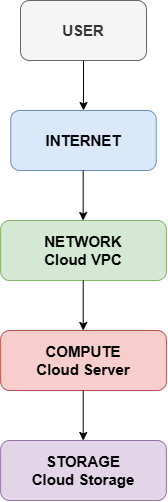

The diagram above was exported from draw.io. Its source (the exported page's mxGraphModel, read from the mxfile embedded in the PNG):
<mxGraphModel dx="1212" dy="715" grid="1" gridSize="10" guides="1" tooltips="1" connect="1" arrows="1" fold="1" page="1" pageScale="1" pageWidth="827" pageHeight="1169" math="0" shadow="0">
  <root>
    <mxCell id="0" />
    <mxCell id="1" parent="0" />
    <mxCell id="T_LJbpFkRN707Wn_VsEu-2" parent="1" style="rounded=1;whiteSpace=wrap;html=1;fillColor=#f5f5f5;fontColor=#333333;strokeColor=#666666;" value="&lt;span style=&quot;font-size: 15px;&quot;&gt;&lt;b&gt;USER&lt;/b&gt;&lt;/span&gt;" vertex="1">
      <mxGeometry height="60" width="126" x="354" y="320" as="geometry" />
    </mxCell>
    <mxCell id="T_LJbpFkRN707Wn_VsEu-3" edge="1" parent="1" source="T_LJbpFkRN707Wn_VsEu-2" style="endArrow=classic;html=1;rounded=0;exitX=0.5;exitY=1;exitDx=0;exitDy=0;" value="">
      <mxGeometry height="50" relative="1" width="50" as="geometry">
        <mxPoint x="390" y="540" as="sourcePoint" />
        <mxPoint x="417" y="430" as="targetPoint" />
      </mxGeometry>
    </mxCell>
    <mxCell id="T_LJbpFkRN707Wn_VsEu-4" parent="1" style="rounded=1;whiteSpace=wrap;html=1;fillColor=#dae8fc;strokeColor=#6c8ebf;" value="&lt;b&gt;&lt;font style=&quot;font-size: 15px;&quot;&gt;INTERNET&lt;/font&gt;&lt;/b&gt;" vertex="1">
      <mxGeometry height="60" width="145.5" x="344.25" y="430" as="geometry" />
    </mxCell>
    <mxCell id="T_LJbpFkRN707Wn_VsEu-5" edge="1" parent="1" style="endArrow=classic;html=1;rounded=0;exitX=0.5;exitY=1;exitDx=0;exitDy=0;" value="">
      <mxGeometry height="50" relative="1" width="50" as="geometry">
        <mxPoint x="416.66" y="490" as="sourcePoint" />
        <mxPoint x="416.66" y="540" as="targetPoint" />
      </mxGeometry>
    </mxCell>
    <mxCell id="T_LJbpFkRN707Wn_VsEu-6" parent="1" style="rounded=1;whiteSpace=wrap;html=1;fillColor=#d5e8d4;strokeColor=#82b366;" value="&lt;b&gt;&lt;font style=&quot;font-size: 15px;&quot;&gt;NETWORK&lt;/font&gt;&lt;/b&gt;&lt;div&gt;&lt;b&gt;&lt;font style=&quot;font-size: 15px;&quot;&gt;Cloud VPC&lt;/font&gt;&lt;/b&gt;&lt;/div&gt;" vertex="1">
      <mxGeometry height="60" width="165.75" x="334.13" y="540" as="geometry" />
    </mxCell>
    <mxCell id="T_LJbpFkRN707Wn_VsEu-7" parent="1" style="rounded=1;whiteSpace=wrap;html=1;fillColor=#f8cecc;strokeColor=#b85450;" value="&lt;span style=&quot;font-size: 15px;&quot;&gt;&lt;b&gt;COMPUTE&lt;/b&gt;&lt;/span&gt;&lt;div&gt;&lt;span style=&quot;font-size: 15px;&quot;&gt;&lt;b&gt;Cloud Server&lt;/b&gt;&lt;/span&gt;&lt;/div&gt;" vertex="1">
      <mxGeometry height="60" width="165.75" x="334.13" y="650" as="geometry" />
    </mxCell>
    <mxCell id="T_LJbpFkRN707Wn_VsEu-8" edge="1" parent="1" style="endArrow=classic;html=1;rounded=0;exitX=0.5;exitY=1;exitDx=0;exitDy=0;" value="">
      <mxGeometry height="50" relative="1" width="50" as="geometry">
        <mxPoint x="416.71" y="600" as="sourcePoint" />
        <mxPoint x="416.71" y="650" as="targetPoint" />
      </mxGeometry>
    </mxCell>
    <mxCell id="T_LJbpFkRN707Wn_VsEu-9" edge="1" parent="1" style="endArrow=classic;html=1;rounded=0;exitX=0.5;exitY=1;exitDx=0;exitDy=0;" value="">
      <mxGeometry height="50" relative="1" width="50" as="geometry">
        <mxPoint x="416.72" y="710" as="sourcePoint" />
        <mxPoint x="416.72" y="760" as="targetPoint" />
      </mxGeometry>
    </mxCell>
    <mxCell id="T_LJbpFkRN707Wn_VsEu-10" parent="1" style="rounded=1;whiteSpace=wrap;html=1;fillColor=#e1d5e7;strokeColor=#9673a6;" value="&lt;div&gt;&lt;span style=&quot;font-size: 15px;&quot;&gt;&lt;b&gt;STORAGE&lt;/b&gt;&lt;/span&gt;&lt;/div&gt;&lt;div&gt;&lt;span style=&quot;font-size: 15px;&quot;&gt;&lt;b&gt;Cloud Storage&lt;/b&gt;&lt;/span&gt;&lt;/div&gt;" vertex="1">
      <mxGeometry height="60" width="165.75" x="334.13" y="760" as="geometry" />
    </mxCell>
  </root>
</mxGraphModel>